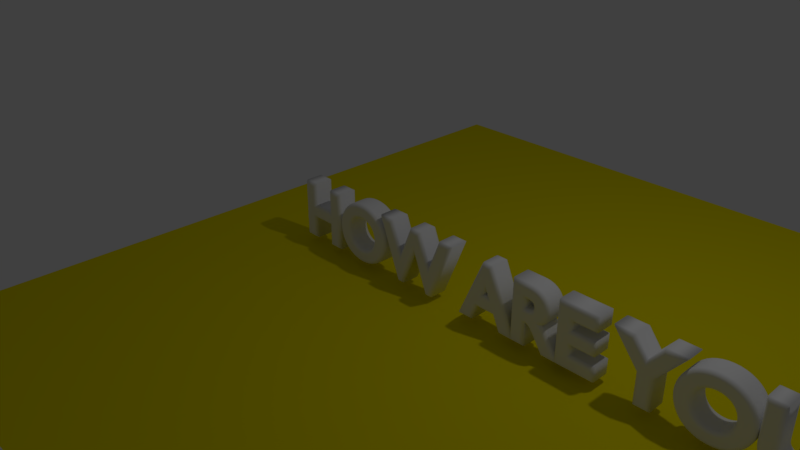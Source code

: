 # Source: how_are_you.blend  (saved by Blender 2.79.0; exported with 4.5.12 LTS)
import bpy
from mathutils import Matrix  # noqa: F401  (used for matrix-valued properties, if any)

bpy.ops.wm.read_factory_settings(use_empty=True)
scene = bpy.context.scene
scene.name = 'Scene'

# ---- collections
col_collection_1 = bpy.data.collections.new('Collection 1'); scene.collection.children.link(col_collection_1)

# ---- materials (node trees are filled in below, after node groups)
mat_material_001 = bpy.data.materials.new('Material.001')
mat_material_001.alpha_threshold = 0.0
mat_material_001.use_transparent_shadow = False
mat_material_001.diffuse_color = (0.8, 0.6932, 0.0, 1.0)
mat_material_001.specular_color = (0.2323, 0.492, 1.0)
mat_material_001.roughness = 0.5

# ---- material node trees

# ---- world
world_world = bpy.data.worlds.new('World'); scene.world = world_world
world_world.color = (0.05088, 0.05088, 0.05088)
world_world.use_sun_shadow = False
world_world.sun_shadow_jitter_overblur = 0.0
world_world.cycles.sampling_method = 'MANUAL'

# ---- cameras
cam_camera = bpy.data.cameras.new('Camera')
cam_camera.clip_end = 100.0
cam_camera.lens = 35.0
cam_camera.sensor_width = 32.0
cam_camera.sensor_height = 18.0
cam_camera.ortho_scale = 7.314
cam_camera.dof.focus_distance = 0.0
cam_camera.dof.aperture_fstop = 128.0

# ---- lights
light_lamp = bpy.data.lights.new('Lamp', 'POINT')
light_lamp.transmission_factor = 0.0
light_lamp.cutoff_distance = 30.0
light_lamp.energy = 100.0
light_lamp.shadow_buffer_clip_start = 1.001
light_lamp.shadow_soft_size = 0.1
light_lamp.shadow_maximum_resolution = 0.006
light_lamp.use_absolute_resolution = True

# ---- meshes
me_plane = bpy.data.meshes.new('Plane')
me_plane.from_pydata([(-1.0, -1.0, 0.0), (1.0, -1.0, 0.0), (-1.0, 1.0, 0.0), (1.0, 1.0, 0.0)], [], [(0, 1, 3, 2)])
me_plane.materials.append(mat_material_001)
me_plane.use_remesh_preserve_volume = False
me_plane.use_remesh_preserve_attributes = False
me_plane.use_mirror_vertex_groups = False
me_plane.update()

# ---- curves / text
txt_text = bpy.data.curves.new('Text', 'FONT')
txt_text.dimensions = '2D'
txt_text.body = 'HOW ARE YOU?'
txt_text.use_path_clamp = True
txt_text.bevel_resolution = 7
txt_text.extrude = 0.1
txt_text.bevel_depth = 0.05

# ---- objects
ob_plane = bpy.data.objects.new('Plane', me_plane)
ob_text = bpy.data.objects.new('Text', txt_text)
ob_lamp = bpy.data.objects.new('Lamp', light_lamp)
ob_camera = bpy.data.objects.new('Camera', cam_camera)

# ---- transforms, parenting, visibility, modifiers, constraints
ob_plane.location = (2.273, 0.05855, -0.1618)
ob_plane.scale = (4.894, 4.894, 4.894)
ob_plane.lineart.crease_threshold = 0.0
_m = ob_plane.modifiers.new('ParticleSystem 1', 'PARTICLE_SYSTEM')
ob_text.location = (-1.107, 0.0, 0.0)
ob_text.rotation_euler = (-4.712, -0.0, 0.0)
ob_text.lineart.crease_threshold = 0.0
ob_lamp.location = (4.076, 1.005, 5.904)
ob_lamp.rotation_euler = (0.6503, 0.05522, 1.866)
ob_lamp.lock_rotations_4d = False
ob_lamp.empty_display_type = 'ARROWS'
ob_lamp.color = (0.0, 0.0, 0.0, 0.0)
ob_lamp.lineart.crease_threshold = 0.0
ob_camera.location = (7.481, -6.508, 5.344)
ob_camera.rotation_euler = (1.109, 0.0, 0.8149)
ob_camera.lock_rotations_4d = False
ob_camera.empty_display_type = 'ARROWS'
ob_camera.color = (0.0, 0.0, 0.0, 0.0)
ob_camera.display_type = 'WIRE'
ob_camera.lineart.crease_threshold = 0.0

# ---- collection membership
col_collection_1.objects.link(ob_plane)
col_collection_1.objects.link(ob_text)
col_collection_1.objects.link(ob_lamp)
col_collection_1.objects.link(ob_camera)

# ---- scene / render settings (as saved in the file)
scene.camera = ob_camera
scene.frame_start = 1; scene.frame_end = 250; scene.frame_set(4)
scene.render.engine = 'BLENDER_EEVEE_NEXT'
scene.render.resolution_percentage = 50
scene.render.dither_intensity = 0.0
scene.cycles.use_denoising = False
scene.cycles.samples = 128
scene.cycles.sampling_pattern = 'TABULATED_SOBOL'
scene.cycles.use_adaptive_sampling = False
scene.cycles.use_light_tree = False
scene.cycles.blur_glossy = 0.0
scene.cycles.sample_clamp_indirect = 0.0
scene.view_settings.view_transform = 'Standard'
bpy.context.view_layer.update()
